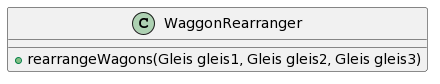

The diagram above was rendered by PlantUML. Its source (embedded in the PNG):
@startuml
class WaggonRearranger {
  + rearrangeWagons(Gleis gleis1, Gleis gleis2, Gleis gleis3)
}
@enduml